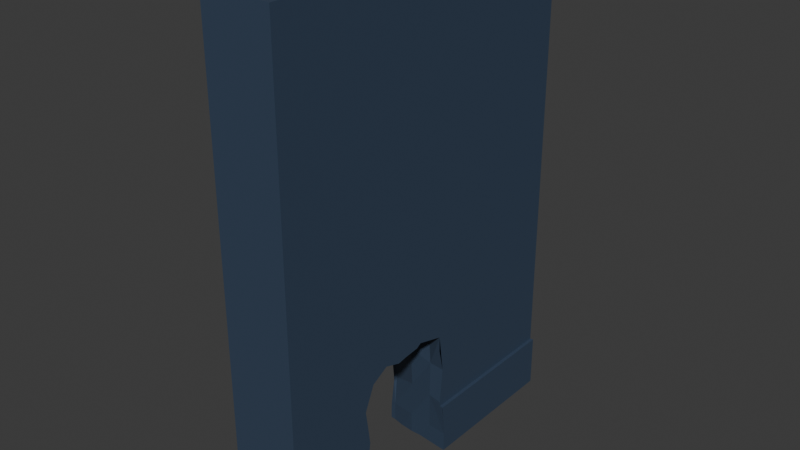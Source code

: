 # Source: roughwall_train_tunnel.blend  (saved by Blender 5.0.119; exported with 4.5.12 LTS)
import bpy
from mathutils import Matrix  # noqa: F401  (used for matrix-valued properties, if any)

bpy.ops.wm.read_factory_settings(use_empty=True)
scene = bpy.context.scene
scene.name = 'Scene'

# ---- collections
col_rough_wall = bpy.data.collections.new('Rough Wall'); scene.collection.children.link(col_rough_wall)

# ---- materials (node trees are filled in below, after node groups)
mat_material = bpy.data.materials.new('Material')
mat_material.alpha_threshold = 0.0
mat_material.use_backface_culling_lightprobe_volume = False
mat_material.roughness = 0.5
mat_material.line_color = (0.0, 0.0, 0.0, 1.0)

# ---- material node trees
mat_material.use_nodes = True; mat_material.node_tree.nodes.clear()
_N = mat_material.node_tree.nodes; _L = mat_material.node_tree.links
n0 = _N.new('ShaderNodeOutputMaterial'); n0.name = 'Material Output'; n0.location = (200, 100)
n1 = _N.new('ShaderNodeBsdfPrincipled'); n1.name = 'Principled BSDF'; n1.location = (-200, 100)
n1.inputs[0].default_value = (0.03843, 0.06248, 0.107, 1.0)
_L.new(n1.outputs[0], n0.inputs[0])
n0.is_active_output = True

# ---- world
world_world = bpy.data.worlds.new('World'); scene.world = world_world
world_world.use_nodes = True; world_world.node_tree.nodes.clear()
_N = world_world.node_tree.nodes; _L = world_world.node_tree.links
n0 = _N.new('ShaderNodeOutputWorld'); n0.name = 'World Output'; n0.location = (200, 100)
n1 = _N.new('ShaderNodeBackground'); n1.name = 'Background'; n1.location = (-200, 100)
n1.inputs[0].default_value = (0.05088, 0.05088, 0.05088, 1.0)
_L.new(n1.outputs[0], n0.inputs[0])
n0.is_active_output = True
world_world.color = (0.05088, 0.05088, 0.05088)
world_world.sun_shadow_jitter_overblur = 0.0

# ---- meshes
me_cube_001 = bpy.data.meshes.new('Cube.001')
me_cube_001.from_pydata([(0.4, -6.514e-16, 0.0), (0.4, -6.514e-16, 2.8), (2.98e-08, -1.748e-08, 0.0), (2.98e-08, -1.748e-08, 2.8), (0.4, 2.0, 0.0), (0.4, 2.0, 2.8), (-5.96e-08, 2.0, 0.0), (-5.96e-08, 2.0, 2.8), (0.4, -6.514e-16, 0.3), (0.4, 2.0, 0.3), (0.42, 2.0, 0.3), (0.42, 2.0, 0.0), (0.42, -6.514e-16, 0.0), (0.42, -6.514e-16, 0.3), (0.02129, 1.202, 0.6942), (0.1692, 1.157, 0.74), (0.2874, 1.146, 0.7866), (0.3086, 0.5058, 0.74), (0.1735, 0.4665, 0.7151), (0.05317, 0.5172, 0.7028), (0.3086, 0.9825, 0.74), (0.2941, 0.8307, 0.7691), (0.3086, 0.6647, 0.74), (0.1692, 0.9943, 0.74), (0.1692, 0.8315, 0.74), (0.1812, 0.6602, 0.7148), (0.01224, 1.018, 0.7767), (0.018, 0.8363, 0.7598), (0.02974, 0.6725, 0.74), (0.3003, 0.4751, 0.1152), (0.1692, 0.5058, 0.1135), (0.03818, 0.5285, 0.1082), (0.3086, 0.5058, 0.3224), (0.1642, 0.4663, 0.3141), (0.05199, 0.4602, 0.3258), (0.3153, 0.5368, 0.5327), (0.1692, 0.5058, 0.5312), (0.02974, 0.5058, 0.5312), (0.02974, 1.173, 0.1135), (0.1793, 1.139, 0.1298), (0.3086, 1.141, 0.1135), (0.02234, 1.199, 0.2804), (0.1692, 1.157, 0.3224), (0.3202, 1.123, 0.3344), (0.02974, 1.173, 0.5312), (0.1718, 1.14, 0.5643), (0.3086, 1.141, 0.5312), (9.488e-09, 0.4544, 0.3186), (8.668e-09, 0.4728, 0.3726), (7.268e-09, 0.5041, 0.1653), (7.195e-09, 0.5057, 0.5244), (7.191e-09, 0.5058, 0.5757), (1.327e-09, 0.637, 0.74), (-1.7e-10, 0.6705, 0.7351), (-6.609e-09, 0.8145, 0.7541), (-7.865e-09, 0.8426, 0.7644), (5.744e-09, 0.5382, 0.0), (5.904e-09, 0.5346, 0.1241), (6.849e-09, 0.5135, 0.715), (-2.387e-08, 1.201, 0.2553), (-2.372e-08, 1.197, 0.2875), (-2.301e-08, 1.181, 0.5255), (-2.403e-08, 1.204, 0.6662), (-2.383e-08, 1.2, 0.7016), (-2.277e-08, 1.176, 0.06899), (-2.277e-08, 1.176, 0.0), (-2.293e-08, 1.18, 0.1132), (-2.277e-08, 1.176, 0.4866), (-1.556e-08, 1.015, 0.7706), (-2.251e-08, 1.17, 0.6959), (-1.484e-08, 0.9987, 0.7778), (0.4, 0.517, 0.5317), (0.4, 0.5058, 0.6032), (0.4, 0.7637, 0.7641), (0.4, 0.6664, 0.7956), (0.4, 0.5356, 0.3985), (0.4, 0.5968, 0.7956), (0.4, 0.566, 0.74), (0.4, 0.5191, 0.3), (0.4, 0.5249, 0.3224), (0.4, 0.9393, 0.7987), (0.4, 1.047, 0.8072), (0.4, 1.1, 0.754), (0.4, 0.9097, 0.7813), (0.4, 0.8205, 0.7732), (0.4, 1.131, 0.5312), (0.4, 1.112, 0.3269), (0.4, 1.114, 0.3), (0.4, 1.102, 0.668), (0.02974, 1.173, 0.0), (0.1735, 1.149, 0.0), (0.09308, 1.158, 0.0), (0.03346, 0.5325, 0.0), (0.1716, 0.5248, 0.0), (0.2328, 1.15, 0.0), (0.245, 0.5058, 0.0), (0.1127, 0.5346, 0.0), (0.3552, 0.5057, 0.0), (0.3086, 1.141, 0.0), (0.4, 0.5076, 0.0), (0.3048, 0.4919, 0.0), (0.4, 1.131, 0.0), (0.42, 0.5233, 0.3), (0.42, 1.112, 0.2803), (0.42, 1.111, 0.3), (0.42, 0.4791, 0.1193), (0.42, 0.5017, 0.02722), (0.42, 0.4827, 0.1433), (0.42, 1.129, 0.1135), (0.42, 1.129, 0.0), (0.42, 0.52, 0.0), (0.4157, 0.5082, 0.0)], [], [(8, 1, 3, 2, 0), (52, 58, 51, 50, 48, 47, 49, 57, 56, 2, 3, 7, 6, 65, 64, 66, 59, 60, 67, 61, 62, 63, 69, 68, 70, 55, 54, 53), (7, 5, 9, 4, 6), (76, 74, 73, 84, 83, 80, 81, 82, 88, 85, 86, 87, 9, 5, 1, 8, 78, 79, 75, 71, 72, 77), (6, 4, 101, 98, 94, 90, 91, 89, 65), (97, 99, 0, 2, 56, 92, 96, 93, 95, 100), (7, 3, 1, 5), (8, 0, 12, 13), (13, 12, 110, 106, 105, 107, 102), (11, 10, 104, 103, 108, 109), (4, 11, 109, 101), (12, 0, 99, 111, 110), (4, 9, 10, 11), (8, 13, 102, 78), (104, 10, 9, 87), (88, 82, 16, 46, 85), (51, 58, 19, 37, 50), (53, 28, 19, 58, 52), (76, 77, 17, 22, 74), (22, 17, 18, 25), (25, 18, 19, 28), (81, 80, 20, 16, 82), (83, 84, 21, 20, 80), (73, 74, 22, 21, 84), (16, 20, 23, 15), (20, 21, 24, 23), (21, 22, 25, 24), (15, 23, 26, 14), (23, 24, 27, 26), (24, 25, 28, 27), (63, 14, 26, 68, 69), (68, 26, 27, 55, 70), (55, 27, 28, 53, 54), (57, 31, 92, 56), (34, 31, 57, 49, 47), (48, 50, 37, 34, 47), (99, 97, 100, 29, 105, 106, 111), (30, 29, 100, 95, 93), (31, 30, 93, 96, 92), (107, 105, 29, 32, 79, 78, 102), (29, 30, 33, 32), (30, 31, 34, 33), (79, 32, 35, 71, 75), (32, 33, 36, 35), (33, 34, 37, 36), (71, 35, 17, 77, 72), (35, 36, 18, 17), (36, 37, 19, 18), (106, 110, 111), (109, 108, 40, 98, 101), (103, 104, 87, 86, 43, 40, 108), (85, 46, 43, 86), (89, 38, 66, 64, 65), (90, 39, 38, 89, 91), (98, 40, 39, 90, 94), (66, 38, 41, 60, 59), (38, 39, 42, 41), (39, 40, 43, 42), (41, 44, 61, 67, 60), (41, 42, 45, 44), (42, 43, 46, 45), (61, 44, 14, 63, 62), (44, 45, 15, 14), (45, 46, 16, 15)])
_uv = me_cube_001.uv_layers.new(name='UVMap')
_uv.uv.foreach_set('vector', [0.375, 0.0, 0.625, 0.0, 0.625, 0.25, 0.375, 0.25, 0.375, 0.0, 0.4411, 0.3296, 0.4388, 0.3142, 0.4264, 0.3132, 0.4218, 0.3132, 0.4083, 0.3091, 0.4034, 0.3068, 0.3898, 0.313, 0.3861, 0.3168, 0.375, 0.3173, 0.375, 0.25, 0.625, 0.25, 0.625, 0.5, 0.375, 0.5, 0.375, 0.397, 0.3812, 0.397, 0.3851, 0.3975, 0.3978, 0.4001, 0.4007, 0.3996, 0.4185, 0.397, 0.4219, 0.3977, 0.4345, 0.4005, 0.4376, 0.4, 0.4371, 0.3963, 0.4438, 0.3768, 0.4444, 0.3748, 0.4432, 0.3553, 0.4423, 0.3518, 0.4406, 0.3338, 0.625, 0.5, 0.625, 0.75, 0.375, 0.75, 0.375, 0.75, 0.375, 0.5, 0.4163, 0.9254, 0.4163, 0.9167, 0.419, 0.9045, 0.4199, 0.8974, 0.4207, 0.8863, 0.4201, 0.8826, 0.419, 0.8691, 0.4204, 0.8625, 0.4118, 0.8623, 0.3981, 0.8586, 0.3777, 0.861, 0.375, 0.8608, 0.375, 0.75, 0.625, 0.75, 0.625, 1.0, 0.375, 1.0, 0.375, 0.9351, 0.3772, 0.9344, 0.3848, 0.9331, 0.3982, 0.9354, 0.4053, 0.9368, 0.419, 0.9292, 0.375, 0.5, 0.375, 0.75, 0.2664, 0.75, 0.2677, 0.6929, 0.2687, 0.6455, 0.2687, 0.6084, 0.2698, 0.5582, 0.2716, 0.5186, 0.272, 0.5, 0.1882, 0.722, 0.1884, 0.75, 0.125, 0.75, 0.125, 0.5, 0.1923, 0.5, 0.1916, 0.5209, 0.1918, 0.5704, 0.1906, 0.6072, 0.1882, 0.6531, 0.1865, 0.6905, 0.625, 0.5, 0.875, 0.5, 0.875, 0.75, 0.625, 0.75, 0.375, 0.0, 0.375, 0.0, 0.375, 0.0, 0.375, 0.0, 0.375, 1.0, 0.375, 1.0, 0.375, 0.935, 0.375, 0.9373, 0.375, 0.9401, 0.375, 0.9397, 0.375, 0.9346, 0.375, 0.75, 0.375, 0.75, 0.375, 0.8611, 0.375, 0.8609, 0.375, 0.8589, 0.375, 0.8589, 0.375, 0.75, 0.375, 0.75, 0.2661, 0.75, 0.2664, 0.75, 0.125, 0.75, 0.125, 0.75, 0.1884, 0.75, 0.1885, 0.75, 0.19, 0.75, 0.375, 0.75, 0.375, 0.75, 0.375, 0.75, 0.375, 0.75, 0.375, 1.0, 0.375, 1.0, 0.375, 0.9346, 0.375, 0.9351, 0.375, 0.8611, 0.375, 0.75, 0.375, 0.75, 0.375, 0.8608, 0.6014, 0.4894, 0.625, 0.494, 0.625, 0.4375, 0.5625, 0.4375, 0.5625, 0.4785, 0.5795, 0.9513, 0.625, 0.9579, 0.625, 0.9375, 0.5625, 0.9375, 0.5625, 0.9488, 0.8244, 0.6875, 0.8125, 0.6875, 0.8125, 0.75, 0.8329, 0.75, 0.8264, 0.7007, 0.6472, 0.7123, 0.6465, 0.7257, 0.6875, 0.75, 0.6875, 0.6875, 0.6524, 0.6875, 0.6875, 0.6875, 0.6875, 0.75, 0.75, 0.75, 0.75, 0.6875, 0.75, 0.6875, 0.75, 0.75, 0.8125, 0.75, 0.8125, 0.6875, 0.6427, 0.5305, 0.6381, 0.5625, 0.6875, 0.5625, 0.6875, 0.5, 0.6437, 0.5127, 0.6395, 0.5777, 0.6445, 0.625, 0.6875, 0.625, 0.6875, 0.5625, 0.6381, 0.5625, 0.6477, 0.6477, 0.6524, 0.6875, 0.6875, 0.6875, 0.6875, 0.625, 0.6445, 0.625, 0.6875, 0.5, 0.6875, 0.5625, 0.75, 0.5625, 0.75, 0.5, 0.6875, 0.5625, 0.6875, 0.625, 0.75, 0.625, 0.75, 0.5625, 0.6875, 0.625, 0.6875, 0.6875, 0.75, 0.6875, 0.75, 0.625, 0.75, 0.5, 0.75, 0.5625, 0.8125, 0.5625, 0.8125, 0.5, 0.75, 0.5625, 0.75, 0.625, 0.8125, 0.625, 0.8125, 0.5625, 0.75, 0.625, 0.75, 0.6875, 0.8125, 0.6875, 0.8125, 0.625, 0.8227, 0.5, 0.8125, 0.5, 0.8125, 0.5625, 0.8179, 0.5625, 0.8227, 0.5091, 0.8179, 0.5625, 0.8125, 0.5625, 0.8125, 0.625, 0.8239, 0.625, 0.818, 0.5689, 0.8239, 0.625, 0.8125, 0.625, 0.8125, 0.6875, 0.8244, 0.6875, 0.8235, 0.6352, 0.4375, 0.9554, 0.4375, 0.9375, 0.4021, 0.9375, 0.4008, 0.9515, 0.5, 0.9375, 0.4375, 0.9375, 0.4375, 0.9554, 0.4523, 0.9561, 0.5, 0.9598, 0.5169, 0.9565, 0.5625, 0.9488, 0.5625, 0.9375, 0.5, 0.9375, 0.5, 0.9598, 0.3975, 0.7589, 0.3999, 0.7837, 0.4033, 0.8125, 0.4375, 0.8125, 0.4375, 0.7568, 0.406, 0.7502, 0.3968, 0.7503, 0.4375, 0.875, 0.4375, 0.8125, 0.4033, 0.8125, 0.4029, 0.8405, 0.4023, 0.875, 0.4375, 0.9375, 0.4375, 0.875, 0.4023, 0.875, 0.402, 0.9019, 0.4021, 0.9375, 0.4448, 0.7565, 0.4375, 0.7568, 0.4375, 0.8125, 0.5, 0.8125, 0.5, 0.7639, 0.4931, 0.7641, 0.4931, 0.7535, 0.4375, 0.8125, 0.4375, 0.875, 0.5, 0.875, 0.5, 0.8125, 0.4375, 0.875, 0.4375, 0.9375, 0.5, 0.9375, 0.5, 0.875, 0.5, 0.7639, 0.5, 0.8125, 0.5625, 0.8125, 0.5625, 0.7726, 0.5227, 0.7671, 0.5, 0.8125, 0.5, 0.875, 0.5625, 0.875, 0.5625, 0.8125, 0.5, 0.875, 0.5, 0.9375, 0.5625, 0.9375, 0.5625, 0.875, 0.5625, 0.7726, 0.5625, 0.8125, 0.625, 0.8125, 0.625, 0.7473, 0.5828, 0.7678, 0.5625, 0.8125, 0.5625, 0.875, 0.625, 0.875, 0.625, 0.8125, 0.5625, 0.875, 0.5625, 0.9375, 0.625, 0.9375, 0.625, 0.875, 0.406, 0.7502, 0.3973, 0.7454, 0.3968, 0.7503, 0.4035, 0.4874, 0.4375, 0.4874, 0.4375, 0.4375, 0.4035, 0.4375, 0.4035, 0.4785, 0.4869, 0.4919, 0.4927, 0.4924, 0.4922, 0.4815, 0.5, 0.4817, 0.5, 0.4375, 0.4375, 0.4375, 0.4375, 0.4874, 0.5625, 0.4785, 0.5625, 0.4375, 0.5, 0.4375, 0.5, 0.4817, 0.4035, 0.3125, 0.4375, 0.3125, 0.4375, 0.3007, 0.4242, 0.3005, 0.4036, 0.3, 0.4015, 0.375, 0.4375, 0.375, 0.4375, 0.3125, 0.4035, 0.3125, 0.4027, 0.3403, 0.4035, 0.4375, 0.4375, 0.4375, 0.4375, 0.375, 0.4015, 0.375, 0.4023, 0.4023, 0.4375, 0.3007, 0.4375, 0.3125, 0.5, 0.3125, 0.5, 0.3019, 0.4888, 0.3017, 0.4375, 0.3125, 0.4375, 0.375, 0.5, 0.375, 0.5, 0.3125, 0.4375, 0.375, 0.4375, 0.4375, 0.5, 0.4375, 0.5, 0.375, 0.5, 0.3125, 0.5625, 0.3125, 0.5625, 0.3005, 0.552, 0.301, 0.5, 0.3019, 0.5, 0.3125, 0.5, 0.375, 0.5625, 0.375, 0.5625, 0.3125, 0.5, 0.375, 0.5, 0.4375, 0.5625, 0.4375, 0.5625, 0.375, 0.5625, 0.3005, 0.5625, 0.3125, 0.625, 0.3125, 0.625, 0.3023, 0.6128, 0.3018, 0.5625, 0.3125, 0.5625, 0.375, 0.625, 0.375, 0.625, 0.3125, 0.5625, 0.375, 0.5625, 0.4375, 0.625, 0.4375, 0.625, 0.375])
me_cube_001.materials.append(mat_material)
me_cube_001.update()

# ---- objects
ob_rough_wall__col = bpy.data.objects.new('Rough Wall -col', me_cube_001)

# ---- transforms, parenting, visibility, modifiers, constraints
ob_rough_wall__col.location = (0.0, 0.0, 0.0)

# ---- collection membership
col_rough_wall.objects.link(ob_rough_wall__col)

# ---- scene / render settings (as saved in the file)
scene.frame_start = 1; scene.frame_end = 250; scene.frame_set(1)
scene.render.engine = 'BLENDER_EEVEE_NEXT'
scene.render.bake_bias = 0.0
scene.render.bake_samples = 0
scene.cycles.sampling_pattern = 'TABULATED_SOBOL'
scene.eevee.use_volume_custom_range = False
bpy.context.view_layer.update()

# ---- added for rendering (the .blend has no active camera and no usable light): camera, sun
cam_auto = bpy.data.cameras.new('AutoCamera')
cam_auto.lens = 50.0
cam_auto.sensor_width = 36.0
cam_auto.clip_end = 1000.0
ob_auto_camera = bpy.data.objects.new('AutoCamera', cam_auto)
scene.collection.objects.link(ob_auto_camera)
ob_auto_camera.location = (3.41726, -2.84871, 3.96581)
ob_auto_camera.rotation_euler = (1.09748, -7.21219e-08, 0.694738)
scene.camera = ob_auto_camera
light_auto_sun = bpy.data.lights.new('AutoSun', 'SUN')
light_auto_sun.energy = 3.0
light_auto_sun.angle = 0.0523599
ob_auto_sun = bpy.data.objects.new('AutoSun', light_auto_sun)
scene.collection.objects.link(ob_auto_sun)
ob_auto_sun.rotation_euler = (0.872665, 0.174533, 0.523599)
bpy.context.view_layer.update()
